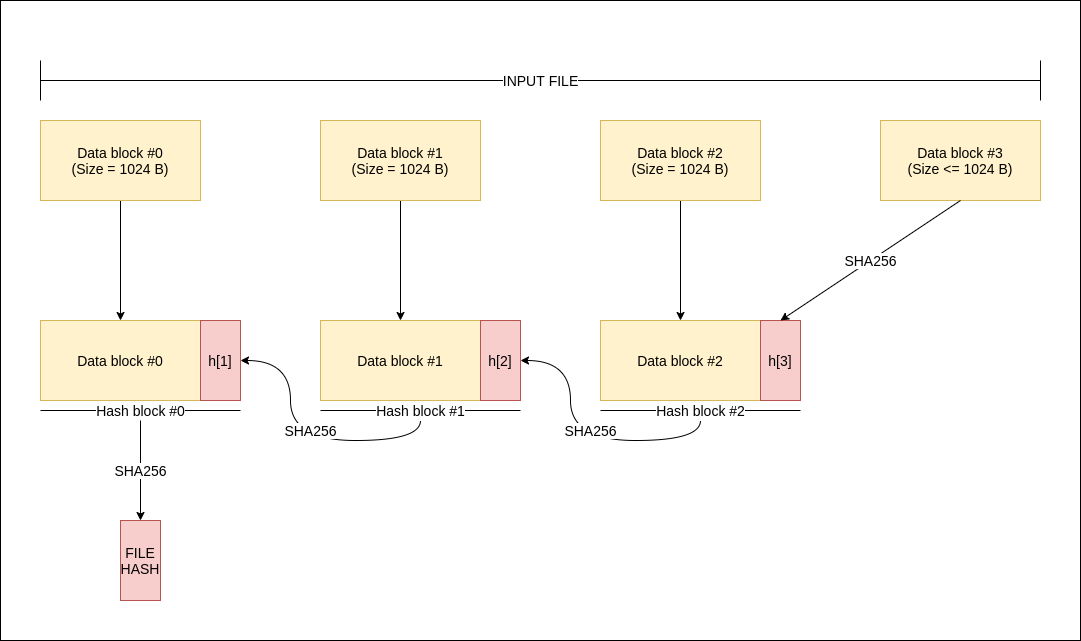

The diagram above was exported from draw.io. Its source (the exported page's mxGraphModel, read from the mxfile embedded in the PNG):
<mxGraphModel dx="1418" dy="846" grid="1" gridSize="10" guides="1" tooltips="1" connect="1" arrows="1" fold="1" page="1" pageScale="1" pageWidth="1169" pageHeight="827" math="0" shadow="0">
  <root>
    <mxCell id="0" />
    <mxCell id="1" parent="0" />
    <mxCell id="PQuctJVP_AmW2-toM8gZ-27" value="" style="rounded=0;whiteSpace=wrap;html=1;fontSize=14;" parent="1" vertex="1">
      <mxGeometry y="80" width="1080" height="640" as="geometry" />
    </mxCell>
    <mxCell id="PQuctJVP_AmW2-toM8gZ-24" style="edgeStyle=orthogonalEdgeStyle;curved=1;rounded=0;orthogonalLoop=1;jettySize=auto;html=1;exitX=0.5;exitY=1;exitDx=0;exitDy=0;entryX=0.5;entryY=0;entryDx=0;entryDy=0;fontSize=14;" parent="1" source="PQuctJVP_AmW2-toM8gZ-1" target="PQuctJVP_AmW2-toM8gZ-19" edge="1">
      <mxGeometry relative="1" as="geometry" />
    </mxCell>
    <mxCell id="PQuctJVP_AmW2-toM8gZ-1" value="Data block #0&lt;br style=&quot;font-size: 14px;&quot;&gt;(Size = 1024 B)" style="rounded=0;whiteSpace=wrap;html=1;fontSize=14;fillColor=#fff2cc;strokeColor=#d6b656;" parent="1" vertex="1">
      <mxGeometry x="40" y="200" width="160" height="80" as="geometry" />
    </mxCell>
    <mxCell id="PQuctJVP_AmW2-toM8gZ-17" style="edgeStyle=orthogonalEdgeStyle;rounded=0;orthogonalLoop=1;jettySize=auto;html=1;exitX=0.5;exitY=1;exitDx=0;exitDy=0;entryX=0.5;entryY=0;entryDx=0;entryDy=0;fontSize=14;" parent="1" source="PQuctJVP_AmW2-toM8gZ-2" target="PQuctJVP_AmW2-toM8gZ-14" edge="1">
      <mxGeometry relative="1" as="geometry" />
    </mxCell>
    <mxCell id="PQuctJVP_AmW2-toM8gZ-2" value="Data block #1&lt;br style=&quot;font-size: 14px;&quot;&gt;(Size = 1024 B)" style="rounded=0;whiteSpace=wrap;html=1;fontSize=14;fillColor=#fff2cc;strokeColor=#d6b656;" parent="1" vertex="1">
      <mxGeometry x="320" y="200" width="160" height="80" as="geometry" />
    </mxCell>
    <mxCell id="PQuctJVP_AmW2-toM8gZ-12" style="edgeStyle=orthogonalEdgeStyle;rounded=0;orthogonalLoop=1;jettySize=auto;html=1;exitX=0.5;exitY=1;exitDx=0;exitDy=0;entryX=0.5;entryY=0;entryDx=0;entryDy=0;fontSize=14;" parent="1" source="PQuctJVP_AmW2-toM8gZ-3" target="PQuctJVP_AmW2-toM8gZ-9" edge="1">
      <mxGeometry relative="1" as="geometry" />
    </mxCell>
    <mxCell id="PQuctJVP_AmW2-toM8gZ-3" value="Data block #2&lt;br style=&quot;font-size: 14px;&quot;&gt;(Size = 1024 B)" style="rounded=0;whiteSpace=wrap;html=1;fontSize=14;fillColor=#fff2cc;strokeColor=#d6b656;" parent="1" vertex="1">
      <mxGeometry x="600" y="200" width="160" height="80" as="geometry" />
    </mxCell>
    <mxCell id="PQuctJVP_AmW2-toM8gZ-4" value="Data block #3&lt;br style=&quot;font-size: 14px;&quot;&gt;(Size &amp;lt;= 1024 B)" style="rounded=0;whiteSpace=wrap;html=1;fontSize=14;fillColor=#fff2cc;strokeColor=#d6b656;" parent="1" vertex="1">
      <mxGeometry x="880" y="200" width="160" height="80" as="geometry" />
    </mxCell>
    <mxCell id="PQuctJVP_AmW2-toM8gZ-6" value="INPUT FILE" style="endArrow=none;html=1;rounded=0;fontSize=14;" parent="1" edge="1">
      <mxGeometry width="50" height="50" relative="1" as="geometry">
        <mxPoint x="40" y="160" as="sourcePoint" />
        <mxPoint x="1040" y="160" as="targetPoint" />
      </mxGeometry>
    </mxCell>
    <mxCell id="PQuctJVP_AmW2-toM8gZ-7" value="" style="endArrow=none;html=1;rounded=0;fontSize=14;" parent="1" edge="1">
      <mxGeometry width="50" height="50" relative="1" as="geometry">
        <mxPoint x="40" y="180" as="sourcePoint" />
        <mxPoint x="40" y="140" as="targetPoint" />
      </mxGeometry>
    </mxCell>
    <mxCell id="PQuctJVP_AmW2-toM8gZ-8" value="" style="endArrow=none;html=1;rounded=0;fontSize=14;" parent="1" edge="1">
      <mxGeometry width="50" height="50" relative="1" as="geometry">
        <mxPoint x="1040" y="180" as="sourcePoint" />
        <mxPoint x="1040" y="140" as="targetPoint" />
      </mxGeometry>
    </mxCell>
    <mxCell id="PQuctJVP_AmW2-toM8gZ-9" value="&lt;span style=&quot;font-size: 14px;&quot;&gt;Data block #2&lt;/span&gt;" style="rounded=0;whiteSpace=wrap;html=1;fontSize=14;fillColor=#fff2cc;strokeColor=#d6b656;" parent="1" vertex="1">
      <mxGeometry x="600" y="400" width="160" height="80" as="geometry" />
    </mxCell>
    <mxCell id="PQuctJVP_AmW2-toM8gZ-10" value="h[3]" style="rounded=0;whiteSpace=wrap;html=1;fontSize=14;fillColor=#f8cecc;strokeColor=#b85450;" parent="1" vertex="1">
      <mxGeometry x="760" y="400" width="40" height="80" as="geometry" />
    </mxCell>
    <mxCell id="PQuctJVP_AmW2-toM8gZ-11" value="SHA256" style="endArrow=classic;html=1;rounded=0;fontSize=14;exitX=0.5;exitY=1;exitDx=0;exitDy=0;entryX=0.5;entryY=0;entryDx=0;entryDy=0;" parent="1" source="PQuctJVP_AmW2-toM8gZ-4" target="PQuctJVP_AmW2-toM8gZ-10" edge="1">
      <mxGeometry width="50" height="50" relative="1" as="geometry">
        <mxPoint x="440" y="400" as="sourcePoint" />
        <mxPoint x="490" y="350" as="targetPoint" />
      </mxGeometry>
    </mxCell>
    <mxCell id="PQuctJVP_AmW2-toM8gZ-13" value="Hash block #2" style="endArrow=none;html=1;rounded=0;fontSize=14;" parent="1" edge="1">
      <mxGeometry width="50" height="50" relative="1" as="geometry">
        <mxPoint x="600" y="490" as="sourcePoint" />
        <mxPoint x="800" y="490" as="targetPoint" />
      </mxGeometry>
    </mxCell>
    <mxCell id="PQuctJVP_AmW2-toM8gZ-14" value="&lt;span style=&quot;font-size: 14px;&quot;&gt;Data block #1&lt;/span&gt;" style="rounded=0;whiteSpace=wrap;html=1;fontSize=14;fillColor=#fff2cc;strokeColor=#d6b656;" parent="1" vertex="1">
      <mxGeometry x="320" y="400" width="160" height="80" as="geometry" />
    </mxCell>
    <mxCell id="PQuctJVP_AmW2-toM8gZ-15" value="h[2]" style="rounded=0;whiteSpace=wrap;html=1;fontSize=14;fillColor=#f8cecc;strokeColor=#b85450;" parent="1" vertex="1">
      <mxGeometry x="480" y="400" width="40" height="80" as="geometry" />
    </mxCell>
    <mxCell id="PQuctJVP_AmW2-toM8gZ-16" value="Hash block #1" style="endArrow=none;html=1;rounded=0;fontSize=14;" parent="1" edge="1">
      <mxGeometry width="50" height="50" relative="1" as="geometry">
        <mxPoint x="320" y="489.9999999999998" as="sourcePoint" />
        <mxPoint x="520" y="489.9999999999998" as="targetPoint" />
      </mxGeometry>
    </mxCell>
    <mxCell id="PQuctJVP_AmW2-toM8gZ-18" value="SHA256" style="endArrow=classic;html=1;rounded=0;fontSize=14;entryX=1;entryY=0.5;entryDx=0;entryDy=0;edgeStyle=orthogonalEdgeStyle;curved=1;" parent="1" target="PQuctJVP_AmW2-toM8gZ-15" edge="1">
      <mxGeometry x="-0.0714" y="-10" width="50" height="50" relative="1" as="geometry">
        <mxPoint x="700" y="500" as="sourcePoint" />
        <mxPoint x="650" y="480" as="targetPoint" />
        <Array as="points">
          <mxPoint x="700" y="520" />
          <mxPoint x="570" y="520" />
          <mxPoint x="570" y="440" />
        </Array>
        <mxPoint as="offset" />
      </mxGeometry>
    </mxCell>
    <mxCell id="PQuctJVP_AmW2-toM8gZ-19" value="&lt;span style=&quot;font-size: 14px;&quot;&gt;Data block #0&lt;/span&gt;" style="rounded=0;whiteSpace=wrap;html=1;fontSize=14;fillColor=#fff2cc;strokeColor=#d6b656;" parent="1" vertex="1">
      <mxGeometry x="40" y="400" width="160" height="80" as="geometry" />
    </mxCell>
    <mxCell id="PQuctJVP_AmW2-toM8gZ-20" value="h[1]" style="rounded=0;whiteSpace=wrap;html=1;fontSize=14;fillColor=#f8cecc;strokeColor=#b85450;" parent="1" vertex="1">
      <mxGeometry x="200" y="400" width="40" height="80" as="geometry" />
    </mxCell>
    <mxCell id="PQuctJVP_AmW2-toM8gZ-21" value="Hash block #0" style="endArrow=none;html=1;rounded=0;fontSize=14;" parent="1" edge="1">
      <mxGeometry width="50" height="50" relative="1" as="geometry">
        <mxPoint x="40" y="489.9999999999998" as="sourcePoint" />
        <mxPoint x="240" y="489.9999999999998" as="targetPoint" />
      </mxGeometry>
    </mxCell>
    <mxCell id="PQuctJVP_AmW2-toM8gZ-23" value="SHA256" style="endArrow=classic;html=1;rounded=0;fontSize=14;entryX=1;entryY=0.5;entryDx=0;entryDy=0;edgeStyle=orthogonalEdgeStyle;curved=1;" parent="1" edge="1">
      <mxGeometry x="-0.0714" y="-10" width="50" height="50" relative="1" as="geometry">
        <mxPoint x="420" y="500" as="sourcePoint" />
        <mxPoint x="240" y="440" as="targetPoint" />
        <Array as="points">
          <mxPoint x="420" y="520" />
          <mxPoint x="290" y="520" />
          <mxPoint x="290" y="440" />
        </Array>
        <mxPoint as="offset" />
      </mxGeometry>
    </mxCell>
    <mxCell id="PQuctJVP_AmW2-toM8gZ-25" value="FILE&lt;br style=&quot;font-size: 14px;&quot;&gt;HASH" style="rounded=0;whiteSpace=wrap;html=1;fontSize=14;fillColor=#f8cecc;strokeColor=#b85450;" parent="1" vertex="1">
      <mxGeometry x="120" y="600" width="40" height="80" as="geometry" />
    </mxCell>
    <mxCell id="PQuctJVP_AmW2-toM8gZ-26" value="SHA256" style="endArrow=classic;html=1;rounded=0;fontSize=14;curved=1;entryX=0.5;entryY=0;entryDx=0;entryDy=0;" parent="1" target="PQuctJVP_AmW2-toM8gZ-25" edge="1">
      <mxGeometry width="50" height="50" relative="1" as="geometry">
        <mxPoint x="140" y="500" as="sourcePoint" />
        <mxPoint x="470" y="470" as="targetPoint" />
      </mxGeometry>
    </mxCell>
  </root>
</mxGraphModel>